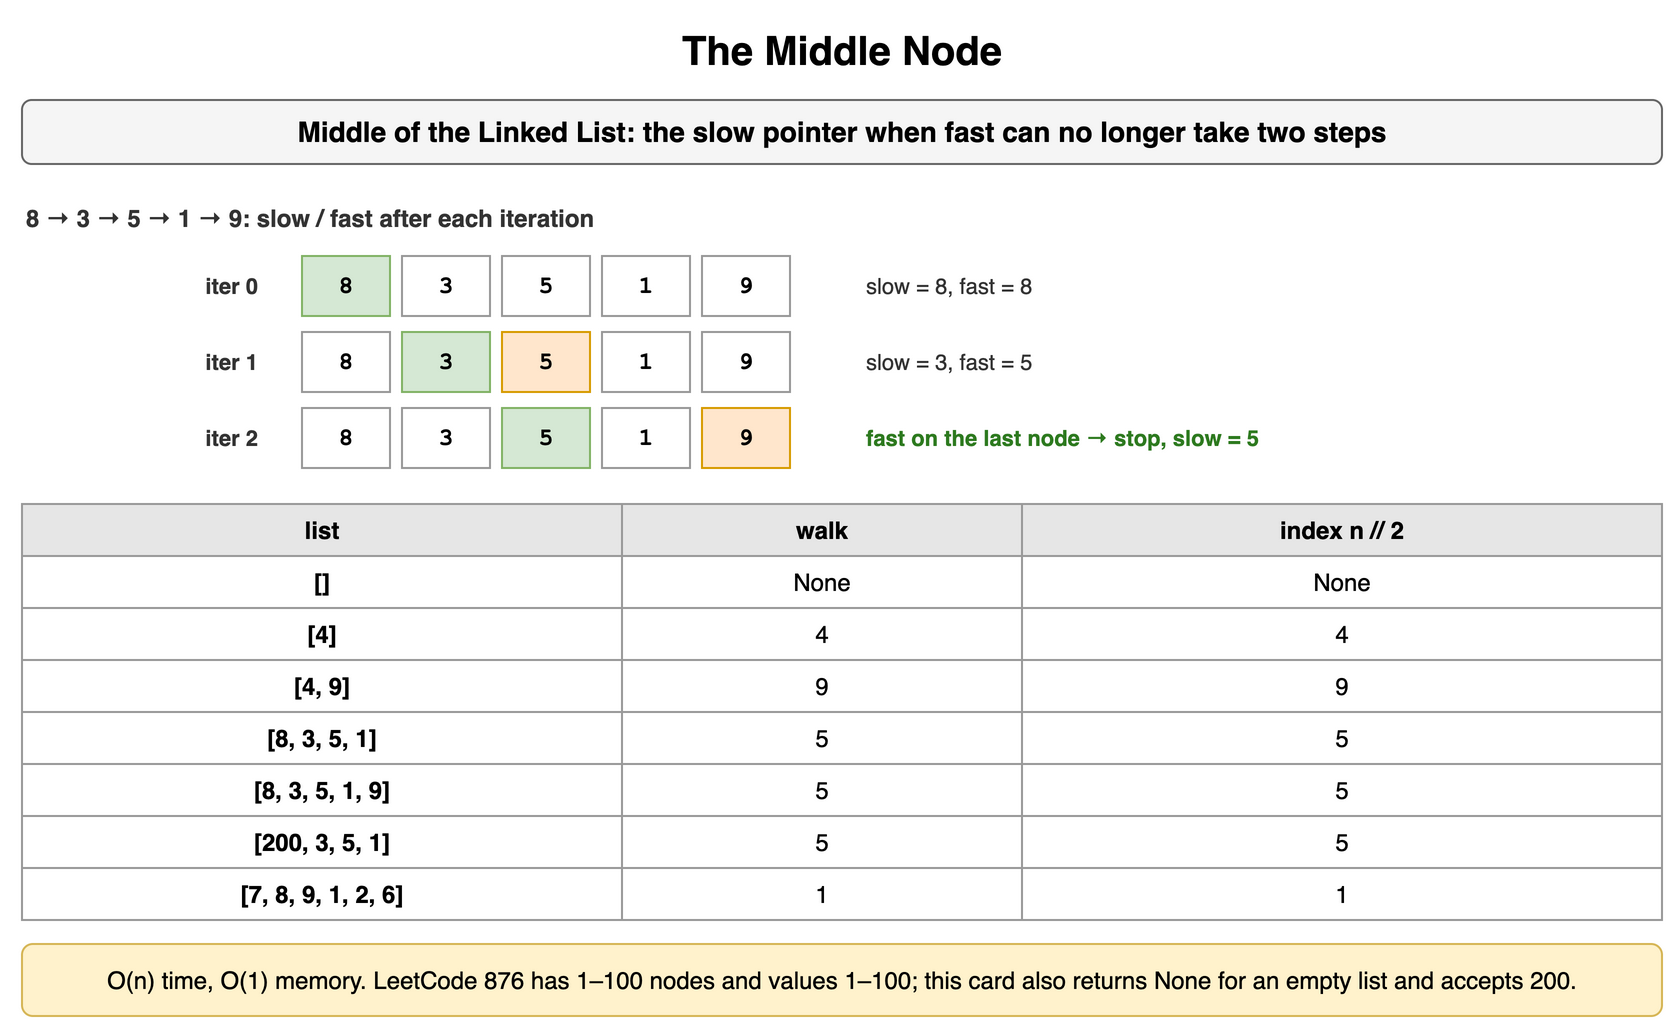

The diagram above was exported from draw.io. Its source (the exported page's mxGraphModel, read from the mxfile embedded in the PNG):
<mxGraphModel dx="900" dy="522" grid="1" gridSize="10" guides="1" tooltips="1" connect="1" arrows="1" fold="1" page="1" pageScale="1" pageWidth="900" pageHeight="522" math="0" shadow="0">
  <root>
    <mxCell id="0" />
    <mxCell id="1" parent="0" />
    <mxCell id="f61" value="The Middle Node" style="text;html=1;align=center;verticalAlign=middle;whiteSpace=wrap;fontSize=20;fontStyle=1;" vertex="1" parent="1">
      <mxGeometry x="40" y="10" width="820" height="30" as="geometry" />
    </mxCell>
    <mxCell id="f62" value="Middle of the Linked List: the slow pointer when fast can no longer take two steps" style="rounded=1;whiteSpace=wrap;html=1;fillColor=#f5f5f5;strokeColor=#666666;fontStyle=1;fontSize=14;" vertex="1" parent="1">
      <mxGeometry x="40" y="50" width="820" height="32" as="geometry" />
    </mxCell>
    <mxCell id="f63" value="8 → 3 → 5 → 1 → 9: slow / fast after each iteration" style="text;html=1;whiteSpace=wrap;fontSize=11;align=left;verticalAlign=middle;fontSize=12;fontColor=#333333;fontStyle=1;" vertex="1" parent="1">
      <mxGeometry x="40" y="100" width="600" height="18" as="geometry" />
    </mxCell>
    <mxCell id="f64" value="8" style="rounded=0;whiteSpace=wrap;html=1;fontFamily=Courier New;fontStyle=1;fontSize=13;fillColor=#d5e8d4;strokeColor=#82b366;fontSize=12;" vertex="1" parent="1">
      <mxGeometry x="180" y="128" width="44" height="30" as="geometry" />
    </mxCell>
    <mxCell id="f65" value="3" style="rounded=0;whiteSpace=wrap;html=1;fontFamily=Courier New;fontStyle=1;fontSize=13;fillColor=#ffffff;strokeColor=#999999;fontSize=12;" vertex="1" parent="1">
      <mxGeometry x="230" y="128" width="44" height="30" as="geometry" />
    </mxCell>
    <mxCell id="f66" value="5" style="rounded=0;whiteSpace=wrap;html=1;fontFamily=Courier New;fontStyle=1;fontSize=13;fillColor=#ffffff;strokeColor=#999999;fontSize=12;" vertex="1" parent="1">
      <mxGeometry x="280" y="128" width="44" height="30" as="geometry" />
    </mxCell>
    <mxCell id="f67" value="1" style="rounded=0;whiteSpace=wrap;html=1;fontFamily=Courier New;fontStyle=1;fontSize=13;fillColor=#ffffff;strokeColor=#999999;fontSize=12;" vertex="1" parent="1">
      <mxGeometry x="330" y="128" width="44" height="30" as="geometry" />
    </mxCell>
    <mxCell id="f68" value="9" style="rounded=0;whiteSpace=wrap;html=1;fontFamily=Courier New;fontStyle=1;fontSize=13;fillColor=#ffffff;strokeColor=#999999;fontSize=12;" vertex="1" parent="1">
      <mxGeometry x="380" y="128" width="44" height="30" as="geometry" />
    </mxCell>
    <mxCell id="f69" value="iter 0" style="text;html=1;whiteSpace=wrap;fontSize=11;align=right;verticalAlign=middle;fontSize=11;fontColor=#333333;fontStyle=1;" vertex="1" parent="1">
      <mxGeometry x="40" y="128" width="120" height="30" as="geometry" />
    </mxCell>
    <mxCell id="f610" value="slow = 8, fast = 8" style="text;html=1;whiteSpace=wrap;fontSize=11;align=left;verticalAlign=middle;fontSize=11;fontColor=#333333;" vertex="1" parent="1">
      <mxGeometry x="460" y="128" width="300" height="30" as="geometry" />
    </mxCell>
    <mxCell id="f611" value="8" style="rounded=0;whiteSpace=wrap;html=1;fontFamily=Courier New;fontStyle=1;fontSize=13;fillColor=#ffffff;strokeColor=#999999;fontSize=12;" vertex="1" parent="1">
      <mxGeometry x="180" y="166" width="44" height="30" as="geometry" />
    </mxCell>
    <mxCell id="f612" value="3" style="rounded=0;whiteSpace=wrap;html=1;fontFamily=Courier New;fontStyle=1;fontSize=13;fillColor=#d5e8d4;strokeColor=#82b366;fontSize=12;" vertex="1" parent="1">
      <mxGeometry x="230" y="166" width="44" height="30" as="geometry" />
    </mxCell>
    <mxCell id="f613" value="5" style="rounded=0;whiteSpace=wrap;html=1;fontFamily=Courier New;fontStyle=1;fontSize=13;fillColor=#ffe6cc;strokeColor=#d79b00;fontSize=12;" vertex="1" parent="1">
      <mxGeometry x="280" y="166" width="44" height="30" as="geometry" />
    </mxCell>
    <mxCell id="f614" value="1" style="rounded=0;whiteSpace=wrap;html=1;fontFamily=Courier New;fontStyle=1;fontSize=13;fillColor=#ffffff;strokeColor=#999999;fontSize=12;" vertex="1" parent="1">
      <mxGeometry x="330" y="166" width="44" height="30" as="geometry" />
    </mxCell>
    <mxCell id="f615" value="9" style="rounded=0;whiteSpace=wrap;html=1;fontFamily=Courier New;fontStyle=1;fontSize=13;fillColor=#ffffff;strokeColor=#999999;fontSize=12;" vertex="1" parent="1">
      <mxGeometry x="380" y="166" width="44" height="30" as="geometry" />
    </mxCell>
    <mxCell id="f616" value="iter 1" style="text;html=1;whiteSpace=wrap;fontSize=11;align=right;verticalAlign=middle;fontSize=11;fontColor=#333333;fontStyle=1;" vertex="1" parent="1">
      <mxGeometry x="40" y="166" width="120" height="30" as="geometry" />
    </mxCell>
    <mxCell id="f617" value="slow = 3, fast = 5" style="text;html=1;whiteSpace=wrap;fontSize=11;align=left;verticalAlign=middle;fontSize=11;fontColor=#333333;" vertex="1" parent="1">
      <mxGeometry x="460" y="166" width="300" height="30" as="geometry" />
    </mxCell>
    <mxCell id="f618" value="8" style="rounded=0;whiteSpace=wrap;html=1;fontFamily=Courier New;fontStyle=1;fontSize=13;fillColor=#ffffff;strokeColor=#999999;fontSize=12;" vertex="1" parent="1">
      <mxGeometry x="180" y="204" width="44" height="30" as="geometry" />
    </mxCell>
    <mxCell id="f619" value="3" style="rounded=0;whiteSpace=wrap;html=1;fontFamily=Courier New;fontStyle=1;fontSize=13;fillColor=#ffffff;strokeColor=#999999;fontSize=12;" vertex="1" parent="1">
      <mxGeometry x="230" y="204" width="44" height="30" as="geometry" />
    </mxCell>
    <mxCell id="f620" value="5" style="rounded=0;whiteSpace=wrap;html=1;fontFamily=Courier New;fontStyle=1;fontSize=13;fillColor=#d5e8d4;strokeColor=#82b366;fontSize=12;" vertex="1" parent="1">
      <mxGeometry x="280" y="204" width="44" height="30" as="geometry" />
    </mxCell>
    <mxCell id="f621" value="1" style="rounded=0;whiteSpace=wrap;html=1;fontFamily=Courier New;fontStyle=1;fontSize=13;fillColor=#ffffff;strokeColor=#999999;fontSize=12;" vertex="1" parent="1">
      <mxGeometry x="330" y="204" width="44" height="30" as="geometry" />
    </mxCell>
    <mxCell id="f622" value="9" style="rounded=0;whiteSpace=wrap;html=1;fontFamily=Courier New;fontStyle=1;fontSize=13;fillColor=#ffe6cc;strokeColor=#d79b00;fontSize=12;" vertex="1" parent="1">
      <mxGeometry x="380" y="204" width="44" height="30" as="geometry" />
    </mxCell>
    <mxCell id="f623" value="iter 2" style="text;html=1;whiteSpace=wrap;fontSize=11;align=right;verticalAlign=middle;fontSize=11;fontColor=#333333;fontStyle=1;" vertex="1" parent="1">
      <mxGeometry x="40" y="204" width="120" height="30" as="geometry" />
    </mxCell>
    <mxCell id="f624" value="fast on the last node → stop, slow = 5" style="text;html=1;whiteSpace=wrap;fontSize=11;align=left;verticalAlign=middle;fontSize=11;fontColor=#2d7a1f;fontStyle=1;" vertex="1" parent="1">
      <mxGeometry x="460" y="204" width="300" height="30" as="geometry" />
    </mxCell>
    <mxCell id="f625" value="list" style="whiteSpace=wrap;html=1;fillColor=#e6e6e6;strokeColor=#999999;fontStyle=1;fontSize=12;" vertex="1" parent="1">
      <mxGeometry x="40" y="252" width="300" height="26" as="geometry" />
    </mxCell>
    <mxCell id="f626" value="walk" style="whiteSpace=wrap;html=1;fillColor=#e6e6e6;strokeColor=#999999;fontStyle=1;fontSize=12;" vertex="1" parent="1">
      <mxGeometry x="340" y="252" width="200" height="26" as="geometry" />
    </mxCell>
    <mxCell id="f627" value="index n // 2" style="whiteSpace=wrap;html=1;fillColor=#e6e6e6;strokeColor=#999999;fontStyle=1;fontSize=12;" vertex="1" parent="1">
      <mxGeometry x="540" y="252" width="320" height="26" as="geometry" />
    </mxCell>
    <mxCell id="f628" value="[]" style="whiteSpace=wrap;html=1;strokeColor=#999999;fontSize=12;fillColor=#ffffff;fontStyle=1;" vertex="1" parent="1">
      <mxGeometry x="40" y="278" width="300" height="26" as="geometry" />
    </mxCell>
    <mxCell id="f629" value="None" style="whiteSpace=wrap;html=1;strokeColor=#999999;fontSize=12;fillColor=#ffffff;" vertex="1" parent="1">
      <mxGeometry x="340" y="278" width="200" height="26" as="geometry" />
    </mxCell>
    <mxCell id="f630" value="None" style="whiteSpace=wrap;html=1;strokeColor=#999999;fontSize=12;fillColor=#ffffff;" vertex="1" parent="1">
      <mxGeometry x="540" y="278" width="320" height="26" as="geometry" />
    </mxCell>
    <mxCell id="f631" value="[4]" style="whiteSpace=wrap;html=1;strokeColor=#999999;fontSize=12;fillColor=#ffffff;fontStyle=1;" vertex="1" parent="1">
      <mxGeometry x="40" y="304" width="300" height="26" as="geometry" />
    </mxCell>
    <mxCell id="f632" value="4" style="whiteSpace=wrap;html=1;strokeColor=#999999;fontSize=12;fillColor=#ffffff;" vertex="1" parent="1">
      <mxGeometry x="340" y="304" width="200" height="26" as="geometry" />
    </mxCell>
    <mxCell id="f633" value="4" style="whiteSpace=wrap;html=1;strokeColor=#999999;fontSize=12;fillColor=#ffffff;" vertex="1" parent="1">
      <mxGeometry x="540" y="304" width="320" height="26" as="geometry" />
    </mxCell>
    <mxCell id="f634" value="[4, 9]" style="whiteSpace=wrap;html=1;strokeColor=#999999;fontSize=12;fillColor=#ffffff;fontStyle=1;" vertex="1" parent="1">
      <mxGeometry x="40" y="330" width="300" height="26" as="geometry" />
    </mxCell>
    <mxCell id="f635" value="9" style="whiteSpace=wrap;html=1;strokeColor=#999999;fontSize=12;fillColor=#ffffff;" vertex="1" parent="1">
      <mxGeometry x="340" y="330" width="200" height="26" as="geometry" />
    </mxCell>
    <mxCell id="f636" value="9" style="whiteSpace=wrap;html=1;strokeColor=#999999;fontSize=12;fillColor=#ffffff;" vertex="1" parent="1">
      <mxGeometry x="540" y="330" width="320" height="26" as="geometry" />
    </mxCell>
    <mxCell id="f637" value="[8, 3, 5, 1]" style="whiteSpace=wrap;html=1;strokeColor=#999999;fontSize=12;fillColor=#ffffff;fontStyle=1;" vertex="1" parent="1">
      <mxGeometry x="40" y="356" width="300" height="26" as="geometry" />
    </mxCell>
    <mxCell id="f638" value="5" style="whiteSpace=wrap;html=1;strokeColor=#999999;fontSize=12;fillColor=#ffffff;" vertex="1" parent="1">
      <mxGeometry x="340" y="356" width="200" height="26" as="geometry" />
    </mxCell>
    <mxCell id="f639" value="5" style="whiteSpace=wrap;html=1;strokeColor=#999999;fontSize=12;fillColor=#ffffff;" vertex="1" parent="1">
      <mxGeometry x="540" y="356" width="320" height="26" as="geometry" />
    </mxCell>
    <mxCell id="f640" value="[8, 3, 5, 1, 9]" style="whiteSpace=wrap;html=1;strokeColor=#999999;fontSize=12;fillColor=#ffffff;fontStyle=1;" vertex="1" parent="1">
      <mxGeometry x="40" y="382" width="300" height="26" as="geometry" />
    </mxCell>
    <mxCell id="f641" value="5" style="whiteSpace=wrap;html=1;strokeColor=#999999;fontSize=12;fillColor=#ffffff;" vertex="1" parent="1">
      <mxGeometry x="340" y="382" width="200" height="26" as="geometry" />
    </mxCell>
    <mxCell id="f642" value="5" style="whiteSpace=wrap;html=1;strokeColor=#999999;fontSize=12;fillColor=#ffffff;" vertex="1" parent="1">
      <mxGeometry x="540" y="382" width="320" height="26" as="geometry" />
    </mxCell>
    <mxCell id="f643" value="[200, 3, 5, 1]" style="whiteSpace=wrap;html=1;strokeColor=#999999;fontSize=12;fillColor=#ffffff;fontStyle=1;" vertex="1" parent="1">
      <mxGeometry x="40" y="408" width="300" height="26" as="geometry" />
    </mxCell>
    <mxCell id="f644" value="5" style="whiteSpace=wrap;html=1;strokeColor=#999999;fontSize=12;fillColor=#ffffff;" vertex="1" parent="1">
      <mxGeometry x="340" y="408" width="200" height="26" as="geometry" />
    </mxCell>
    <mxCell id="f645" value="5" style="whiteSpace=wrap;html=1;strokeColor=#999999;fontSize=12;fillColor=#ffffff;" vertex="1" parent="1">
      <mxGeometry x="540" y="408" width="320" height="26" as="geometry" />
    </mxCell>
    <mxCell id="f646" value="[7, 8, 9, 1, 2, 6]" style="whiteSpace=wrap;html=1;strokeColor=#999999;fontSize=12;fillColor=#ffffff;fontStyle=1;" vertex="1" parent="1">
      <mxGeometry x="40" y="434" width="300" height="26" as="geometry" />
    </mxCell>
    <mxCell id="f647" value="1" style="whiteSpace=wrap;html=1;strokeColor=#999999;fontSize=12;fillColor=#ffffff;" vertex="1" parent="1">
      <mxGeometry x="340" y="434" width="200" height="26" as="geometry" />
    </mxCell>
    <mxCell id="f648" value="1" style="whiteSpace=wrap;html=1;strokeColor=#999999;fontSize=12;fillColor=#ffffff;" vertex="1" parent="1">
      <mxGeometry x="540" y="434" width="320" height="26" as="geometry" />
    </mxCell>
    <mxCell id="f649" value="O(n) time, O(1) memory. LeetCode 876 has 1–100 nodes and values 1–100; this card also returns None for an empty list and accepts 200." style="rounded=1;whiteSpace=wrap;html=1;fillColor=#fff2cc;strokeColor=#d6b656;fontSize=12;align=center;" vertex="1" parent="1">
      <mxGeometry x="40" y="472" width="820" height="36" as="geometry" />
    </mxCell>
  </root>
</mxGraphModel>